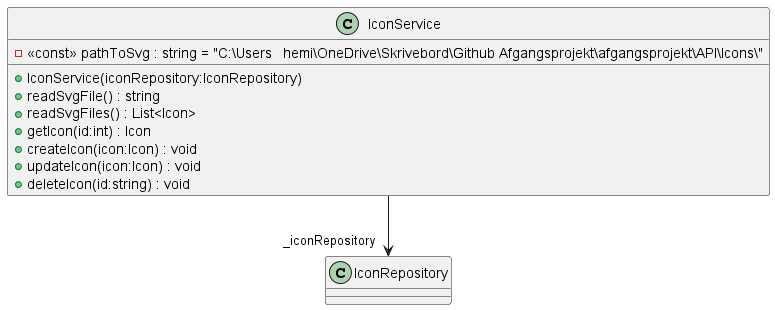

The diagram above was rendered by PlantUML. Its source (embedded in the PNG):
@startuml
class IconService {
    - <<const>> pathToSvg : string = "C:\\Users\\themi\\OneDrive\\Skrivebord\\Github Afgangsprojekt\\afgangsprojekt\\API\\Icons\\"
    + IconService(iconRepository:IconRepository)
    + readSvgFile() : string
    + readSvgFiles() : List<Icon>
    + getIcon(id:int) : Icon
    + createIcon(icon:Icon) : void
    + updateIcon(icon:Icon) : void
    + deleteIcon(id:string) : void
}
IconService --> "_iconRepository" IconRepository
@enduml